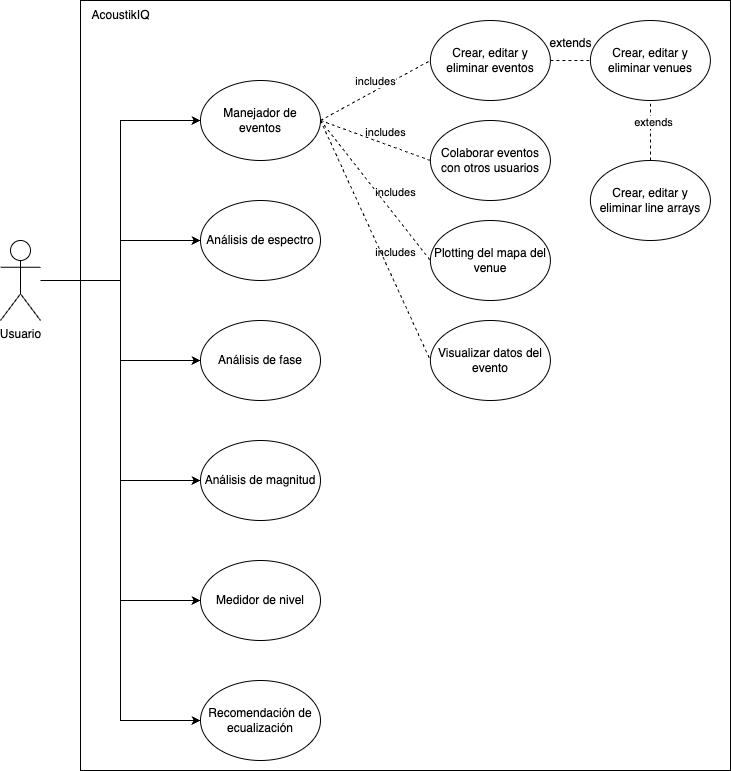

The diagram above was exported from draw.io. Its source (the exported page's mxGraphModel, read from the mxfile embedded in the PNG):
<mxGraphModel dx="1194" dy="615" grid="1" gridSize="10" guides="1" tooltips="1" connect="1" arrows="1" fold="1" page="1" pageScale="1" pageWidth="850" pageHeight="1100" math="0" shadow="0">
  <root>
    <mxCell id="0" />
    <mxCell id="1" parent="0" />
    <mxCell id="dPIEMdXoZBFr730XAVXv-39" value="" style="rounded=0;whiteSpace=wrap;html=1;" parent="1" vertex="1">
      <mxGeometry x="200" width="650" height="770" as="geometry" />
    </mxCell>
    <mxCell id="dPIEMdXoZBFr730XAVXv-8" style="edgeStyle=orthogonalEdgeStyle;rounded=0;orthogonalLoop=1;jettySize=auto;html=1;entryX=0;entryY=0.5;entryDx=0;entryDy=0;" parent="1" source="dPIEMdXoZBFr730XAVXv-1" target="dPIEMdXoZBFr730XAVXv-2" edge="1">
      <mxGeometry relative="1" as="geometry" />
    </mxCell>
    <mxCell id="dPIEMdXoZBFr730XAVXv-9" style="edgeStyle=orthogonalEdgeStyle;rounded=0;orthogonalLoop=1;jettySize=auto;html=1;" parent="1" source="dPIEMdXoZBFr730XAVXv-1" target="dPIEMdXoZBFr730XAVXv-3" edge="1">
      <mxGeometry relative="1" as="geometry" />
    </mxCell>
    <mxCell id="dPIEMdXoZBFr730XAVXv-10" style="edgeStyle=orthogonalEdgeStyle;rounded=0;orthogonalLoop=1;jettySize=auto;html=1;entryX=0;entryY=0.5;entryDx=0;entryDy=0;" parent="1" source="dPIEMdXoZBFr730XAVXv-1" target="dPIEMdXoZBFr730XAVXv-4" edge="1">
      <mxGeometry relative="1" as="geometry" />
    </mxCell>
    <mxCell id="dPIEMdXoZBFr730XAVXv-11" style="edgeStyle=orthogonalEdgeStyle;rounded=0;orthogonalLoop=1;jettySize=auto;html=1;entryX=0;entryY=0.5;entryDx=0;entryDy=0;" parent="1" source="dPIEMdXoZBFr730XAVXv-1" target="dPIEMdXoZBFr730XAVXv-5" edge="1">
      <mxGeometry relative="1" as="geometry" />
    </mxCell>
    <mxCell id="dPIEMdXoZBFr730XAVXv-12" style="edgeStyle=orthogonalEdgeStyle;rounded=0;orthogonalLoop=1;jettySize=auto;html=1;entryX=0;entryY=0.5;entryDx=0;entryDy=0;" parent="1" source="dPIEMdXoZBFr730XAVXv-1" target="dPIEMdXoZBFr730XAVXv-6" edge="1">
      <mxGeometry relative="1" as="geometry" />
    </mxCell>
    <mxCell id="dPIEMdXoZBFr730XAVXv-13" style="edgeStyle=orthogonalEdgeStyle;rounded=0;orthogonalLoop=1;jettySize=auto;html=1;entryX=0;entryY=0.5;entryDx=0;entryDy=0;" parent="1" source="dPIEMdXoZBFr730XAVXv-1" target="dPIEMdXoZBFr730XAVXv-7" edge="1">
      <mxGeometry relative="1" as="geometry" />
    </mxCell>
    <mxCell id="dPIEMdXoZBFr730XAVXv-1" value="Usuario" style="shape=umlActor;verticalLabelPosition=bottom;verticalAlign=top;html=1;outlineConnect=0;" parent="1" vertex="1">
      <mxGeometry x="120" y="240" width="40" height="80" as="geometry" />
    </mxCell>
    <mxCell id="dPIEMdXoZBFr730XAVXv-2" value="Manejador de eventos" style="ellipse;whiteSpace=wrap;html=1;" parent="1" vertex="1">
      <mxGeometry x="320" y="80" width="120" height="80" as="geometry" />
    </mxCell>
    <mxCell id="dPIEMdXoZBFr730XAVXv-3" value="Análisis de espectro" style="ellipse;whiteSpace=wrap;html=1;" parent="1" vertex="1">
      <mxGeometry x="320" y="200" width="120" height="80" as="geometry" />
    </mxCell>
    <mxCell id="dPIEMdXoZBFr730XAVXv-4" value="Análisis de fase" style="ellipse;whiteSpace=wrap;html=1;" parent="1" vertex="1">
      <mxGeometry x="320" y="320" width="120" height="80" as="geometry" />
    </mxCell>
    <mxCell id="dPIEMdXoZBFr730XAVXv-5" value="Análisis de magnitud" style="ellipse;whiteSpace=wrap;html=1;" parent="1" vertex="1">
      <mxGeometry x="320" y="440" width="120" height="80" as="geometry" />
    </mxCell>
    <mxCell id="dPIEMdXoZBFr730XAVXv-6" value="Medidor de nivel" style="ellipse;whiteSpace=wrap;html=1;" parent="1" vertex="1">
      <mxGeometry x="320" y="560" width="120" height="80" as="geometry" />
    </mxCell>
    <mxCell id="dPIEMdXoZBFr730XAVXv-7" value="Recomendación de ecualización" style="ellipse;whiteSpace=wrap;html=1;" parent="1" vertex="1">
      <mxGeometry x="320" y="680" width="120" height="80" as="geometry" />
    </mxCell>
    <mxCell id="dPIEMdXoZBFr730XAVXv-14" value="Crear, editar y eliminar eventos" style="ellipse;whiteSpace=wrap;html=1;" parent="1" vertex="1">
      <mxGeometry x="549.89" y="20" width="120" height="80" as="geometry" />
    </mxCell>
    <mxCell id="dPIEMdXoZBFr730XAVXv-15" value="Colaborar eventos con otros usuarios" style="ellipse;whiteSpace=wrap;html=1;" parent="1" vertex="1">
      <mxGeometry x="549.89" y="120" width="120" height="80" as="geometry" />
    </mxCell>
    <mxCell id="dPIEMdXoZBFr730XAVXv-16" value="Plotting del mapa del venue" style="ellipse;whiteSpace=wrap;html=1;" parent="1" vertex="1">
      <mxGeometry x="549.89" y="220" width="120" height="80" as="geometry" />
    </mxCell>
    <mxCell id="dPIEMdXoZBFr730XAVXv-17" value="Visualizar datos del evento" style="ellipse;whiteSpace=wrap;html=1;" parent="1" vertex="1">
      <mxGeometry x="549.89" y="320" width="120" height="80" as="geometry" />
    </mxCell>
    <mxCell id="dPIEMdXoZBFr730XAVXv-19" value="Crear, editar y eliminar venues" style="ellipse;whiteSpace=wrap;html=1;" parent="1" vertex="1">
      <mxGeometry x="709.89" y="20" width="120" height="80" as="geometry" />
    </mxCell>
    <mxCell id="dPIEMdXoZBFr730XAVXv-20" value="Crear, editar y eliminar line arrays" style="ellipse;whiteSpace=wrap;html=1;" parent="1" vertex="1">
      <mxGeometry x="709.89" y="160" width="120" height="80" as="geometry" />
    </mxCell>
    <mxCell id="dPIEMdXoZBFr730XAVXv-23" value="" style="endArrow=none;dashed=1;html=1;rounded=0;exitX=1;exitY=0.5;exitDx=0;exitDy=0;entryX=0;entryY=0.5;entryDx=0;entryDy=0;" parent="1" source="dPIEMdXoZBFr730XAVXv-2" target="dPIEMdXoZBFr730XAVXv-14" edge="1">
      <mxGeometry width="50" height="50" relative="1" as="geometry">
        <mxPoint x="470" y="160" as="sourcePoint" />
        <mxPoint x="520" y="110" as="targetPoint" />
      </mxGeometry>
    </mxCell>
    <mxCell id="dPIEMdXoZBFr730XAVXv-30" value="includes" style="edgeLabel;html=1;align=center;verticalAlign=middle;resizable=0;points=[];" parent="dPIEMdXoZBFr730XAVXv-23" connectable="0" vertex="1">
      <mxGeometry x="0.2115" y="3" relative="1" as="geometry">
        <mxPoint x="-11" as="offset" />
      </mxGeometry>
    </mxCell>
    <mxCell id="dPIEMdXoZBFr730XAVXv-31" value="includes" style="edgeLabel;html=1;align=center;verticalAlign=middle;resizable=0;points=[];" parent="dPIEMdXoZBFr730XAVXv-23" connectable="0" vertex="1">
      <mxGeometry x="0.2115" y="3" relative="1" as="geometry">
        <mxPoint x="-1" y="51" as="offset" />
      </mxGeometry>
    </mxCell>
    <mxCell id="dPIEMdXoZBFr730XAVXv-32" value="includes" style="edgeLabel;html=1;align=center;verticalAlign=middle;resizable=0;points=[];" parent="dPIEMdXoZBFr730XAVXv-23" connectable="0" vertex="1">
      <mxGeometry x="0.2115" y="3" relative="1" as="geometry">
        <mxPoint x="9" y="111" as="offset" />
      </mxGeometry>
    </mxCell>
    <mxCell id="dPIEMdXoZBFr730XAVXv-33" value="includes" style="edgeLabel;html=1;align=center;verticalAlign=middle;resizable=0;points=[];" parent="dPIEMdXoZBFr730XAVXv-23" connectable="0" vertex="1">
      <mxGeometry x="0.2115" y="3" relative="1" as="geometry">
        <mxPoint x="9" y="171" as="offset" />
      </mxGeometry>
    </mxCell>
    <mxCell id="dPIEMdXoZBFr730XAVXv-26" value="" style="endArrow=none;dashed=1;html=1;rounded=0;entryX=0;entryY=0.5;entryDx=0;entryDy=0;exitX=1;exitY=0.5;exitDx=0;exitDy=0;" parent="1" source="dPIEMdXoZBFr730XAVXv-2" target="dPIEMdXoZBFr730XAVXv-15" edge="1">
      <mxGeometry width="50" height="50" relative="1" as="geometry">
        <mxPoint x="460" y="200" as="sourcePoint" />
        <mxPoint x="510" y="150" as="targetPoint" />
      </mxGeometry>
    </mxCell>
    <mxCell id="dPIEMdXoZBFr730XAVXv-27" value="" style="endArrow=none;dashed=1;html=1;rounded=0;entryX=0;entryY=0.5;entryDx=0;entryDy=0;exitX=1;exitY=0.5;exitDx=0;exitDy=0;" parent="1" source="dPIEMdXoZBFr730XAVXv-2" target="dPIEMdXoZBFr730XAVXv-16" edge="1">
      <mxGeometry width="50" height="50" relative="1" as="geometry">
        <mxPoint x="470" y="210" as="sourcePoint" />
        <mxPoint x="520" y="160" as="targetPoint" />
      </mxGeometry>
    </mxCell>
    <mxCell id="dPIEMdXoZBFr730XAVXv-28" value="" style="endArrow=none;dashed=1;html=1;rounded=0;entryX=0;entryY=0.5;entryDx=0;entryDy=0;exitX=1;exitY=0.5;exitDx=0;exitDy=0;" parent="1" source="dPIEMdXoZBFr730XAVXv-2" target="dPIEMdXoZBFr730XAVXv-17" edge="1">
      <mxGeometry width="50" height="50" relative="1" as="geometry">
        <mxPoint x="480" y="220" as="sourcePoint" />
        <mxPoint x="530" y="170" as="targetPoint" />
      </mxGeometry>
    </mxCell>
    <mxCell id="dPIEMdXoZBFr730XAVXv-35" value="" style="endArrow=none;dashed=1;html=1;rounded=0;exitX=0.5;exitY=0;exitDx=0;exitDy=0;entryX=0.5;entryY=1;entryDx=0;entryDy=0;" parent="1" source="dPIEMdXoZBFr730XAVXv-20" target="dPIEMdXoZBFr730XAVXv-19" edge="1">
      <mxGeometry width="50" height="50" relative="1" as="geometry">
        <mxPoint x="760" y="140" as="sourcePoint" />
        <mxPoint x="810" y="90" as="targetPoint" />
      </mxGeometry>
    </mxCell>
    <mxCell id="dPIEMdXoZBFr730XAVXv-37" value="extends" style="edgeLabel;html=1;align=center;verticalAlign=middle;resizable=0;points=[];" parent="dPIEMdXoZBFr730XAVXv-35" connectable="0" vertex="1">
      <mxGeometry x="0.3" y="-3" relative="1" as="geometry">
        <mxPoint as="offset" />
      </mxGeometry>
    </mxCell>
    <mxCell id="dPIEMdXoZBFr730XAVXv-36" value="" style="endArrow=none;dashed=1;html=1;rounded=0;entryX=0;entryY=0.5;entryDx=0;entryDy=0;exitX=1;exitY=0.5;exitDx=0;exitDy=0;" parent="1" source="dPIEMdXoZBFr730XAVXv-14" target="dPIEMdXoZBFr730XAVXv-19" edge="1">
      <mxGeometry width="50" height="50" relative="1" as="geometry">
        <mxPoint x="770" y="150" as="sourcePoint" />
        <mxPoint x="820" y="100" as="targetPoint" />
      </mxGeometry>
    </mxCell>
    <mxCell id="dPIEMdXoZBFr730XAVXv-38" value="extends" style="text;html=1;align=center;verticalAlign=middle;resizable=0;points=[];autosize=1;strokeColor=none;fillColor=none;" parent="1" vertex="1">
      <mxGeometry x="654.89" y="28" width="70" height="30" as="geometry" />
    </mxCell>
    <mxCell id="dPIEMdXoZBFr730XAVXv-40" value="AcoustikIQ" style="text;html=1;align=center;verticalAlign=middle;resizable=0;points=[];autosize=1;strokeColor=none;fillColor=none;" parent="1" vertex="1">
      <mxGeometry x="200" width="80" height="30" as="geometry" />
    </mxCell>
  </root>
</mxGraphModel>